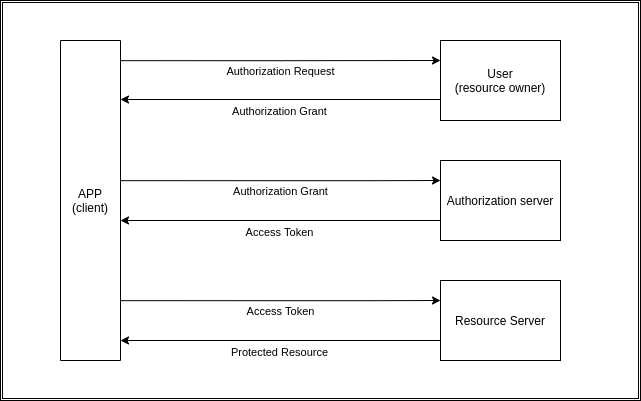

The diagram above was exported from draw.io. Its source (the exported page's mxGraphModel, read from the mxfile embedded in the PNG):
<mxGraphModel dx="1422" dy="833" grid="1" gridSize="10" guides="1" tooltips="1" connect="1" arrows="1" fold="1" page="1" pageScale="1" pageWidth="827" pageHeight="1169" math="0" shadow="0">
  <root>
    <mxCell id="0" />
    <mxCell id="1" parent="0" />
    <mxCell id="mtdEKPuIXuBzjP5bMFzz-19" value="" style="shape=ext;double=1;rounded=0;whiteSpace=wrap;html=1;" vertex="1" parent="1">
      <mxGeometry x="160" y="120" width="640" height="400" as="geometry" />
    </mxCell>
    <mxCell id="3Sn2YhLsdk6wWfRZmkVz-2" value="APP (client)" style="rounded=0;whiteSpace=wrap;html=1;direction=south;" parent="1" vertex="1">
      <mxGeometry x="220" y="160" width="60" height="320" as="geometry" />
    </mxCell>
    <mxCell id="3Sn2YhLsdk6wWfRZmkVz-3" value="User&lt;br&gt;(resource owner)" style="rounded=0;whiteSpace=wrap;html=1;" parent="1" vertex="1">
      <mxGeometry x="600" y="160" width="120" height="80" as="geometry" />
    </mxCell>
    <mxCell id="3Sn2YhLsdk6wWfRZmkVz-4" value="Authorization server&lt;br&gt;" style="rounded=0;whiteSpace=wrap;html=1;" parent="1" vertex="1">
      <mxGeometry x="600" y="280" width="120" height="80" as="geometry" />
    </mxCell>
    <mxCell id="3Sn2YhLsdk6wWfRZmkVz-5" value="Resource Server" style="rounded=0;whiteSpace=wrap;html=1;" parent="1" vertex="1">
      <mxGeometry x="600" y="400" width="120" height="80" as="geometry" />
    </mxCell>
    <mxCell id="mtdEKPuIXuBzjP5bMFzz-5" value="" style="endArrow=classic;html=1;rounded=0;edgeStyle=orthogonalEdgeStyle;entryX=0;entryY=0.25;entryDx=0;entryDy=0;exitX=0.063;exitY=0;exitDx=0;exitDy=0;exitPerimeter=0;" edge="1" parent="1" source="3Sn2YhLsdk6wWfRZmkVz-2" target="3Sn2YhLsdk6wWfRZmkVz-3">
      <mxGeometry relative="1" as="geometry">
        <mxPoint x="400" y="180" as="sourcePoint" />
        <mxPoint x="500" y="180" as="targetPoint" />
      </mxGeometry>
    </mxCell>
    <mxCell id="mtdEKPuIXuBzjP5bMFzz-6" value="Authorization Request" style="edgeLabel;resizable=0;html=1;align=center;verticalAlign=middle;" connectable="0" vertex="1" parent="mtdEKPuIXuBzjP5bMFzz-5">
      <mxGeometry relative="1" as="geometry">
        <mxPoint y="10" as="offset" />
      </mxGeometry>
    </mxCell>
    <mxCell id="mtdEKPuIXuBzjP5bMFzz-7" value="" style="endArrow=classic;html=1;rounded=0;edgeStyle=orthogonalEdgeStyle;exitX=0;exitY=0.75;exitDx=0;exitDy=0;" edge="1" parent="1" source="3Sn2YhLsdk6wWfRZmkVz-3" target="3Sn2YhLsdk6wWfRZmkVz-2">
      <mxGeometry relative="1" as="geometry">
        <mxPoint x="500" y="220" as="sourcePoint" />
        <mxPoint x="400" y="220" as="targetPoint" />
        <Array as="points">
          <mxPoint x="600" y="219" />
        </Array>
      </mxGeometry>
    </mxCell>
    <mxCell id="mtdEKPuIXuBzjP5bMFzz-8" value="Authorization Grant" style="edgeLabel;resizable=0;html=1;align=center;verticalAlign=middle;" connectable="0" vertex="1" parent="mtdEKPuIXuBzjP5bMFzz-7">
      <mxGeometry relative="1" as="geometry">
        <mxPoint x="-2" y="11" as="offset" />
      </mxGeometry>
    </mxCell>
    <mxCell id="mtdEKPuIXuBzjP5bMFzz-9" value="" style="endArrow=classic;html=1;rounded=0;edgeStyle=orthogonalEdgeStyle;entryX=0;entryY=0.25;entryDx=0;entryDy=0;exitX=0.063;exitY=0;exitDx=0;exitDy=0;exitPerimeter=0;" edge="1" parent="1">
      <mxGeometry relative="1" as="geometry">
        <mxPoint x="280" y="300.1600000000001" as="sourcePoint" />
        <mxPoint x="600" y="300" as="targetPoint" />
        <Array as="points">
          <mxPoint x="530" y="300" />
          <mxPoint x="530" y="300" />
        </Array>
      </mxGeometry>
    </mxCell>
    <mxCell id="mtdEKPuIXuBzjP5bMFzz-10" value="Authorization Grant" style="edgeLabel;resizable=0;html=1;align=center;verticalAlign=middle;" connectable="0" vertex="1" parent="mtdEKPuIXuBzjP5bMFzz-9">
      <mxGeometry relative="1" as="geometry">
        <mxPoint y="10" as="offset" />
      </mxGeometry>
    </mxCell>
    <mxCell id="mtdEKPuIXuBzjP5bMFzz-13" value="" style="endArrow=classic;html=1;rounded=0;edgeStyle=orthogonalEdgeStyle;exitX=0;exitY=0.75;exitDx=0;exitDy=0;" edge="1" parent="1">
      <mxGeometry relative="1" as="geometry">
        <mxPoint x="600" y="341" as="sourcePoint" />
        <mxPoint x="280" y="340" as="targetPoint" />
        <Array as="points">
          <mxPoint x="600" y="340" />
        </Array>
      </mxGeometry>
    </mxCell>
    <mxCell id="mtdEKPuIXuBzjP5bMFzz-14" value="Access Token" style="edgeLabel;resizable=0;html=1;align=center;verticalAlign=middle;" connectable="0" vertex="1" parent="mtdEKPuIXuBzjP5bMFzz-13">
      <mxGeometry relative="1" as="geometry">
        <mxPoint x="-2" y="11" as="offset" />
      </mxGeometry>
    </mxCell>
    <mxCell id="mtdEKPuIXuBzjP5bMFzz-15" value="" style="endArrow=classic;html=1;rounded=0;edgeStyle=orthogonalEdgeStyle;entryX=0;entryY=0.25;entryDx=0;entryDy=0;exitX=0.063;exitY=0;exitDx=0;exitDy=0;exitPerimeter=0;" edge="1" parent="1">
      <mxGeometry relative="1" as="geometry">
        <mxPoint x="280" y="420.1600000000001" as="sourcePoint" />
        <mxPoint x="600" y="420" as="targetPoint" />
        <Array as="points">
          <mxPoint x="530" y="420" />
          <mxPoint x="530" y="420" />
        </Array>
      </mxGeometry>
    </mxCell>
    <mxCell id="mtdEKPuIXuBzjP5bMFzz-16" value="Access Token" style="edgeLabel;resizable=0;html=1;align=center;verticalAlign=middle;" connectable="0" vertex="1" parent="mtdEKPuIXuBzjP5bMFzz-15">
      <mxGeometry relative="1" as="geometry">
        <mxPoint y="10" as="offset" />
      </mxGeometry>
    </mxCell>
    <mxCell id="mtdEKPuIXuBzjP5bMFzz-17" value="" style="endArrow=classic;html=1;rounded=0;edgeStyle=orthogonalEdgeStyle;exitX=0;exitY=0.75;exitDx=0;exitDy=0;" edge="1" parent="1">
      <mxGeometry relative="1" as="geometry">
        <mxPoint x="600" y="461" as="sourcePoint" />
        <mxPoint x="280" y="460" as="targetPoint" />
        <Array as="points">
          <mxPoint x="600" y="460" />
        </Array>
      </mxGeometry>
    </mxCell>
    <mxCell id="mtdEKPuIXuBzjP5bMFzz-18" value="Protected Resource" style="edgeLabel;resizable=0;html=1;align=center;verticalAlign=middle;" connectable="0" vertex="1" parent="mtdEKPuIXuBzjP5bMFzz-17">
      <mxGeometry relative="1" as="geometry">
        <mxPoint x="-2" y="11" as="offset" />
      </mxGeometry>
    </mxCell>
  </root>
</mxGraphModel>